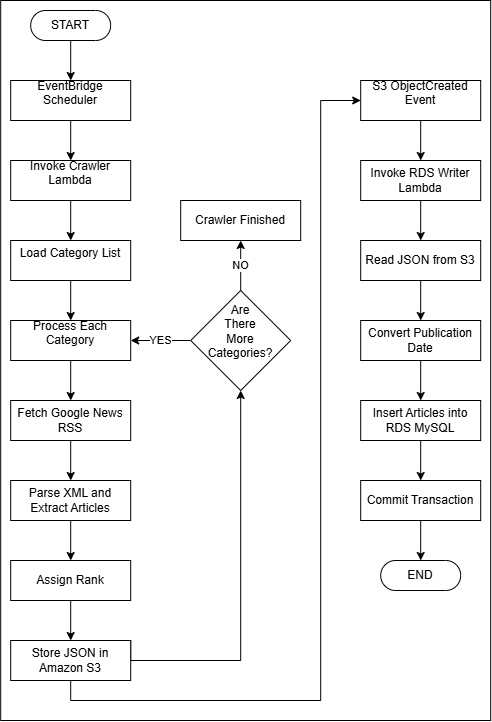

The diagram above was exported from draw.io. Its source (the exported page's mxGraphModel, read from the mxfile embedded in the PNG):
<mxGraphModel dx="880" dy="3275" grid="1" gridSize="10" guides="1" tooltips="1" connect="1" arrows="1" fold="1" page="1" pageScale="1" pageWidth="827" pageHeight="1169" math="0" shadow="0">
  <root>
    <mxCell id="WIyWlLk6GJQsqaUBKTNV-0" />
    <mxCell id="WIyWlLk6GJQsqaUBKTNV-1" parent="WIyWlLk6GJQsqaUBKTNV-0" />
    <mxCell id="PD353Pk0hliPpo4O0skH-1" parent="WIyWlLk6GJQsqaUBKTNV-1" style="whiteSpace=wrap;html=1;" value="" vertex="1">
      <mxGeometry height="720" width="490" x="40" y="-2240" as="geometry" />
    </mxCell>
    <mxCell id="N0Ac-RoeiUbieGOpeqnA-24" edge="1" parent="WIyWlLk6GJQsqaUBKTNV-1" source="N0Ac-RoeiUbieGOpeqnA-20" style="edgeStyle=orthogonalEdgeStyle;rounded=0;orthogonalLoop=1;jettySize=auto;html=1;" target="N0Ac-RoeiUbieGOpeqnA-23" value="">
      <mxGeometry relative="1" as="geometry" />
    </mxCell>
    <mxCell id="N0Ac-RoeiUbieGOpeqnA-20" parent="WIyWlLk6GJQsqaUBKTNV-1" style="html=1;dashed=0;whiteSpace=wrap;shape=mxgraph.dfd.start" value="START" vertex="1">
      <mxGeometry height="30" width="80" x="70" y="-2230" as="geometry" />
    </mxCell>
    <mxCell id="N0Ac-RoeiUbieGOpeqnA-26" edge="1" parent="WIyWlLk6GJQsqaUBKTNV-1" source="N0Ac-RoeiUbieGOpeqnA-23" style="edgeStyle=orthogonalEdgeStyle;rounded=0;orthogonalLoop=1;jettySize=auto;html=1;" target="N0Ac-RoeiUbieGOpeqnA-25" value="">
      <mxGeometry relative="1" as="geometry" />
    </mxCell>
    <mxCell id="N0Ac-RoeiUbieGOpeqnA-23" parent="WIyWlLk6GJQsqaUBKTNV-1" style="whiteSpace=wrap;html=1;dashed=0;" value="&#10;EventBridge Scheduler&#10;&#10;" vertex="1">
      <mxGeometry height="40" width="120" x="50" y="-2160" as="geometry" />
    </mxCell>
    <mxCell id="N0Ac-RoeiUbieGOpeqnA-28" edge="1" parent="WIyWlLk6GJQsqaUBKTNV-1" source="N0Ac-RoeiUbieGOpeqnA-25" style="edgeStyle=orthogonalEdgeStyle;rounded=0;orthogonalLoop=1;jettySize=auto;html=1;" target="N0Ac-RoeiUbieGOpeqnA-27" value="">
      <mxGeometry relative="1" as="geometry" />
    </mxCell>
    <mxCell id="N0Ac-RoeiUbieGOpeqnA-25" parent="WIyWlLk6GJQsqaUBKTNV-1" style="whiteSpace=wrap;html=1;dashed=0;" value="&#10;Invoke Crawler Lambda&#10;&#10;" vertex="1">
      <mxGeometry height="40" width="120" x="50" y="-2080" as="geometry" />
    </mxCell>
    <mxCell id="N0Ac-RoeiUbieGOpeqnA-30" edge="1" parent="WIyWlLk6GJQsqaUBKTNV-1" source="N0Ac-RoeiUbieGOpeqnA-27" style="edgeStyle=orthogonalEdgeStyle;rounded=0;orthogonalLoop=1;jettySize=auto;html=1;" target="N0Ac-RoeiUbieGOpeqnA-29" value="">
      <mxGeometry relative="1" as="geometry" />
    </mxCell>
    <mxCell id="N0Ac-RoeiUbieGOpeqnA-27" parent="WIyWlLk6GJQsqaUBKTNV-1" style="whiteSpace=wrap;html=1;dashed=0;" value="&#10;Load Category List&#10;&#10;" vertex="1">
      <mxGeometry height="40" width="120" x="50" y="-2000" as="geometry" />
    </mxCell>
    <mxCell id="N0Ac-RoeiUbieGOpeqnA-32" edge="1" parent="WIyWlLk6GJQsqaUBKTNV-1" source="N0Ac-RoeiUbieGOpeqnA-29" style="edgeStyle=orthogonalEdgeStyle;rounded=0;orthogonalLoop=1;jettySize=auto;html=1;" target="N0Ac-RoeiUbieGOpeqnA-31" value="">
      <mxGeometry relative="1" as="geometry" />
    </mxCell>
    <mxCell id="N0Ac-RoeiUbieGOpeqnA-29" parent="WIyWlLk6GJQsqaUBKTNV-1" style="whiteSpace=wrap;html=1;dashed=0;" value="&#10;Process Each Category&#10;&#10;" vertex="1">
      <mxGeometry height="40" width="120" x="50" y="-1920" as="geometry" />
    </mxCell>
    <mxCell id="N0Ac-RoeiUbieGOpeqnA-31" parent="WIyWlLk6GJQsqaUBKTNV-1" style="whiteSpace=wrap;html=1;dashed=0;" value="Fetch Google News RSS" vertex="1">
      <mxGeometry height="40" width="120" x="50" y="-1840" as="geometry" />
    </mxCell>
    <mxCell id="N0Ac-RoeiUbieGOpeqnA-36" edge="1" parent="WIyWlLk6GJQsqaUBKTNV-1" source="N0Ac-RoeiUbieGOpeqnA-31" style="edgeStyle=orthogonalEdgeStyle;rounded=0;orthogonalLoop=1;jettySize=auto;html=1;exitX=0.5;exitY=1;exitDx=0;exitDy=0;" target="N0Ac-RoeiUbieGOpeqnA-35" value="">
      <mxGeometry relative="1" as="geometry">
        <Array as="points" />
        <mxPoint x="110" y="-1720" as="sourcePoint" />
      </mxGeometry>
    </mxCell>
    <mxCell id="N0Ac-RoeiUbieGOpeqnA-38" edge="1" parent="WIyWlLk6GJQsqaUBKTNV-1" source="N0Ac-RoeiUbieGOpeqnA-35" style="edgeStyle=orthogonalEdgeStyle;rounded=0;orthogonalLoop=1;jettySize=auto;html=1;" target="N0Ac-RoeiUbieGOpeqnA-37" value="">
      <mxGeometry relative="1" as="geometry" />
    </mxCell>
    <mxCell id="N0Ac-RoeiUbieGOpeqnA-35" parent="WIyWlLk6GJQsqaUBKTNV-1" style="whiteSpace=wrap;html=1;dashed=0;align=center;verticalAlign=middle;" value="Parse XML and Extract Articles" vertex="1">
      <mxGeometry height="40" width="120" x="50" y="-1760" as="geometry" />
    </mxCell>
    <mxCell id="HrnilTQYdtgU0RRUZcFW-4" edge="1" parent="WIyWlLk6GJQsqaUBKTNV-1" source="N0Ac-RoeiUbieGOpeqnA-37" style="edgeStyle=orthogonalEdgeStyle;rounded=0;orthogonalLoop=1;jettySize=auto;html=1;exitX=0.5;exitY=1;exitDx=0;exitDy=0;" target="N0Ac-RoeiUbieGOpeqnA-43">
      <mxGeometry relative="1" as="geometry" />
    </mxCell>
    <mxCell id="N0Ac-RoeiUbieGOpeqnA-37" parent="WIyWlLk6GJQsqaUBKTNV-1" style="whiteSpace=wrap;html=1;dashed=0;" value="Assign Rank" vertex="1">
      <mxGeometry height="40" width="120" x="50" y="-1680" as="geometry" />
    </mxCell>
    <mxCell id="N0Ac-RoeiUbieGOpeqnA-48" edge="1" parent="WIyWlLk6GJQsqaUBKTNV-1" source="N0Ac-RoeiUbieGOpeqnA-43" style="edgeStyle=orthogonalEdgeStyle;rounded=0;orthogonalLoop=1;jettySize=auto;html=1;exitX=1;exitY=0;exitDx=0;exitDy=0;" target="N0Ac-RoeiUbieGOpeqnA-47" value="">
      <mxGeometry relative="1" as="geometry">
        <Array as="points">
          <mxPoint x="170" y="-1580" />
          <mxPoint x="280" y="-1580" />
        </Array>
      </mxGeometry>
    </mxCell>
    <mxCell id="gcraLb3lXgS00HsUman5-3" edge="1" parent="WIyWlLk6GJQsqaUBKTNV-1" source="N0Ac-RoeiUbieGOpeqnA-43" style="edgeStyle=orthogonalEdgeStyle;rounded=0;orthogonalLoop=1;jettySize=auto;html=1;exitX=0.5;exitY=1;exitDx=0;exitDy=0;entryX=0;entryY=0.5;entryDx=0;entryDy=0;" target="N0Ac-RoeiUbieGOpeqnA-45">
      <mxGeometry relative="1" as="geometry">
        <Array as="points">
          <mxPoint x="110" y="-1540" />
          <mxPoint x="360" y="-1540" />
          <mxPoint x="360" y="-2140" />
        </Array>
      </mxGeometry>
    </mxCell>
    <mxCell id="N0Ac-RoeiUbieGOpeqnA-43" parent="WIyWlLk6GJQsqaUBKTNV-1" style="whiteSpace=wrap;html=1;dashed=0;" value="Store JSON in Amazon S3" vertex="1">
      <mxGeometry height="40" width="120" x="50" y="-1600" as="geometry" />
    </mxCell>
    <mxCell id="N0Ac-RoeiUbieGOpeqnA-69" edge="1" parent="WIyWlLk6GJQsqaUBKTNV-1" source="N0Ac-RoeiUbieGOpeqnA-45" style="edgeStyle=orthogonalEdgeStyle;rounded=0;orthogonalLoop=1;jettySize=auto;html=1;" target="N0Ac-RoeiUbieGOpeqnA-68" value="">
      <mxGeometry relative="1" as="geometry" />
    </mxCell>
    <mxCell id="N0Ac-RoeiUbieGOpeqnA-45" parent="WIyWlLk6GJQsqaUBKTNV-1" style="whiteSpace=wrap;html=1;dashed=0;" value="&#10;S3 ObjectCreated Event&#10;&#10;" vertex="1">
      <mxGeometry height="40" width="120" x="400" y="-2160" as="geometry" />
    </mxCell>
    <mxCell id="N0Ac-RoeiUbieGOpeqnA-49" edge="1" parent="WIyWlLk6GJQsqaUBKTNV-1" source="N0Ac-RoeiUbieGOpeqnA-47" style="edgeStyle=orthogonalEdgeStyle;rounded=0;orthogonalLoop=1;jettySize=auto;html=1;" target="N0Ac-RoeiUbieGOpeqnA-29" value="YES">
      <mxGeometry relative="1" as="geometry" />
    </mxCell>
    <mxCell id="gcraLb3lXgS00HsUman5-1" edge="1" parent="WIyWlLk6GJQsqaUBKTNV-1" source="N0Ac-RoeiUbieGOpeqnA-47" style="edgeStyle=orthogonalEdgeStyle;rounded=0;orthogonalLoop=1;jettySize=auto;html=1;" target="gcraLb3lXgS00HsUman5-0" value="NO">
      <mxGeometry relative="1" as="geometry" />
    </mxCell>
    <mxCell id="N0Ac-RoeiUbieGOpeqnA-47" parent="WIyWlLk6GJQsqaUBKTNV-1" style="rhombus;whiteSpace=wrap;html=1;shapeInside=1;dashed=0;" value="&lt;br&gt;Are There More Categories?&lt;br&gt;&lt;div&gt;&lt;br/&gt;&lt;/div&gt;" vertex="1">
      <mxGeometry height="100" width="100" x="230" y="-1950" as="geometry" />
    </mxCell>
    <mxCell id="N0Ac-RoeiUbieGOpeqnA-71" edge="1" parent="WIyWlLk6GJQsqaUBKTNV-1" source="N0Ac-RoeiUbieGOpeqnA-68" style="edgeStyle=orthogonalEdgeStyle;rounded=0;orthogonalLoop=1;jettySize=auto;html=1;" target="N0Ac-RoeiUbieGOpeqnA-70" value="">
      <mxGeometry relative="1" as="geometry" />
    </mxCell>
    <mxCell id="N0Ac-RoeiUbieGOpeqnA-68" parent="WIyWlLk6GJQsqaUBKTNV-1" style="whiteSpace=wrap;html=1;dashed=0;" value="Invoke RDS Writer Lambda" vertex="1">
      <mxGeometry height="40" width="120" x="400" y="-2080" as="geometry" />
    </mxCell>
    <mxCell id="N0Ac-RoeiUbieGOpeqnA-73" edge="1" parent="WIyWlLk6GJQsqaUBKTNV-1" source="N0Ac-RoeiUbieGOpeqnA-70" style="edgeStyle=orthogonalEdgeStyle;rounded=0;orthogonalLoop=1;jettySize=auto;html=1;" target="N0Ac-RoeiUbieGOpeqnA-72" value="">
      <mxGeometry relative="1" as="geometry" />
    </mxCell>
    <mxCell id="N0Ac-RoeiUbieGOpeqnA-70" parent="WIyWlLk6GJQsqaUBKTNV-1" style="whiteSpace=wrap;html=1;dashed=0;" value="Read JSON from S3" vertex="1">
      <mxGeometry height="40" width="120" x="400" y="-2000" as="geometry" />
    </mxCell>
    <mxCell id="N0Ac-RoeiUbieGOpeqnA-75" edge="1" parent="WIyWlLk6GJQsqaUBKTNV-1" source="N0Ac-RoeiUbieGOpeqnA-72" style="edgeStyle=orthogonalEdgeStyle;rounded=0;orthogonalLoop=1;jettySize=auto;html=1;" target="N0Ac-RoeiUbieGOpeqnA-74" value="">
      <mxGeometry relative="1" as="geometry" />
    </mxCell>
    <mxCell id="N0Ac-RoeiUbieGOpeqnA-72" parent="WIyWlLk6GJQsqaUBKTNV-1" style="whiteSpace=wrap;html=1;dashed=0;" value="Convert Publication Date" vertex="1">
      <mxGeometry height="40" width="120" x="400" y="-1920" as="geometry" />
    </mxCell>
    <mxCell id="N0Ac-RoeiUbieGOpeqnA-77" edge="1" parent="WIyWlLk6GJQsqaUBKTNV-1" source="N0Ac-RoeiUbieGOpeqnA-74" style="edgeStyle=orthogonalEdgeStyle;rounded=0;orthogonalLoop=1;jettySize=auto;html=1;" target="N0Ac-RoeiUbieGOpeqnA-76" value="">
      <mxGeometry relative="1" as="geometry" />
    </mxCell>
    <mxCell id="N0Ac-RoeiUbieGOpeqnA-74" parent="WIyWlLk6GJQsqaUBKTNV-1" style="whiteSpace=wrap;html=1;dashed=0;" value="Insert Articles into RDS MySQL" vertex="1">
      <mxGeometry height="40" width="120" x="400" y="-1840" as="geometry" />
    </mxCell>
    <mxCell id="N0Ac-RoeiUbieGOpeqnA-76" parent="WIyWlLk6GJQsqaUBKTNV-1" style="whiteSpace=wrap;html=1;dashed=0;" value="Commit Transaction" vertex="1">
      <mxGeometry height="40" width="120" x="400" y="-1760" as="geometry" />
    </mxCell>
    <mxCell id="N0Ac-RoeiUbieGOpeqnA-82" parent="WIyWlLk6GJQsqaUBKTNV-1" style="html=1;dashed=0;whiteSpace=wrap;shape=mxgraph.dfd.start" value="END" vertex="1">
      <mxGeometry height="30" width="80" x="420" y="-1680" as="geometry" />
    </mxCell>
    <mxCell id="N0Ac-RoeiUbieGOpeqnA-83" edge="1" parent="WIyWlLk6GJQsqaUBKTNV-1" source="N0Ac-RoeiUbieGOpeqnA-76" style="edgeStyle=orthogonalEdgeStyle;rounded=0;orthogonalLoop=1;jettySize=auto;html=1;exitX=0.5;exitY=1;exitDx=0;exitDy=0;entryX=0.5;entryY=0.5;entryDx=0;entryDy=-15;entryPerimeter=0;" target="N0Ac-RoeiUbieGOpeqnA-82">
      <mxGeometry relative="1" as="geometry" />
    </mxCell>
    <mxCell id="HrnilTQYdtgU0RRUZcFW-0" edge="1" parent="WIyWlLk6GJQsqaUBKTNV-1" source="N0Ac-RoeiUbieGOpeqnA-43" style="edgeStyle=orthogonalEdgeStyle;rounded=0;orthogonalLoop=1;jettySize=auto;html=1;innerLoopWaypoints=1;exitX=0.5;exitY=1;exitDx=0;exitDy=0;" target="N0Ac-RoeiUbieGOpeqnA-43">
      <mxGeometry relative="1" as="geometry" />
    </mxCell>
    <mxCell id="gcraLb3lXgS00HsUman5-0" parent="WIyWlLk6GJQsqaUBKTNV-1" style="whiteSpace=wrap;html=1;dashed=0;" value="Crawler Finished" vertex="1">
      <mxGeometry height="40" width="120" x="220" y="-2040" as="geometry" />
    </mxCell>
  </root>
</mxGraphModel>